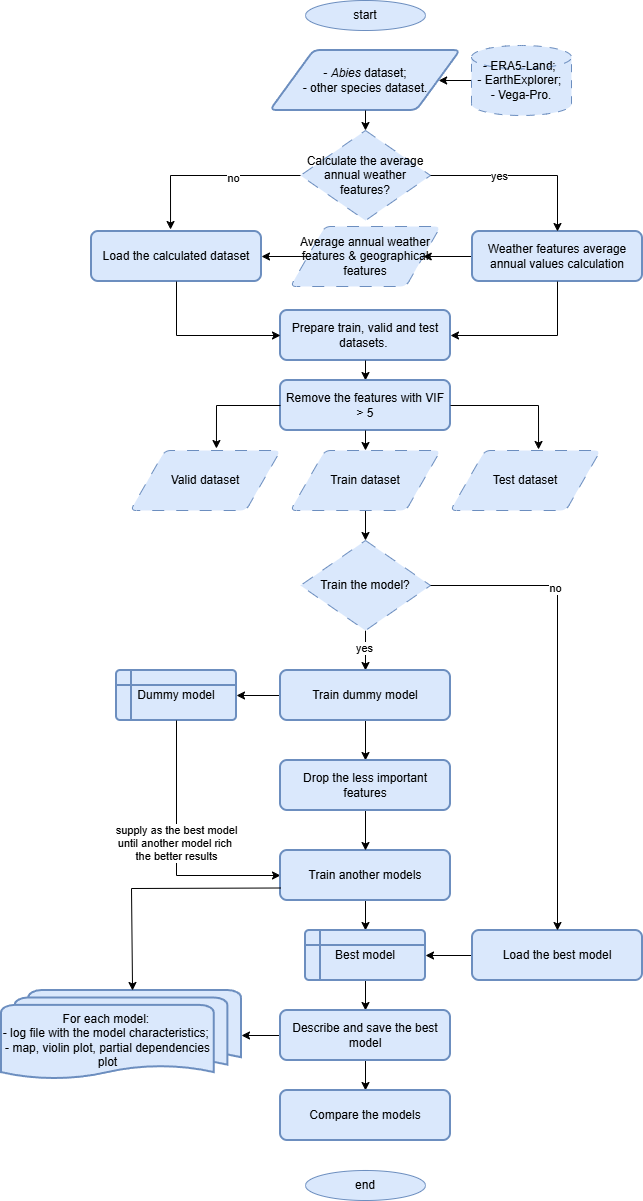

The diagram above was exported from draw.io. Its source (the exported page's mxGraphModel, read from the mxfile embedded in the PNG):
<mxGraphModel dx="1366" dy="830" grid="1" gridSize="10" guides="1" tooltips="1" connect="1" arrows="1" fold="1" page="1" pageScale="1" pageWidth="827" pageHeight="1169" math="0" shadow="0">
  <root>
    <mxCell id="0" />
    <mxCell id="1" parent="0" />
    <mxCell id="W97imSr3Oh1hHIhS6Gzf-1" parent="1" style="ellipse;whiteSpace=wrap;html=1;fillColor=#dae8fc;strokeColor=#6c8ebf;" value="start" vertex="1">
      <mxGeometry height="30" width="120" x="354" y="10" as="geometry" />
    </mxCell>
    <mxCell id="W97imSr3Oh1hHIhS6Gzf-5" edge="1" parent="1" source="W97imSr3Oh1hHIhS6Gzf-4" style="edgeStyle=orthogonalEdgeStyle;rounded=0;orthogonalLoop=1;jettySize=auto;html=1;" target="W97imSr3Oh1hHIhS6Gzf-7" value="">
      <mxGeometry relative="1" as="geometry">
        <mxPoint x="489" y="90" as="targetPoint" />
      </mxGeometry>
    </mxCell>
    <mxCell id="W97imSr3Oh1hHIhS6Gzf-4" parent="1" style="strokeWidth=1;html=1;shape=mxgraph.flowchart.database;whiteSpace=wrap;shadow=0;strokeColor=#6c8ebf;dashed=1;dashPattern=8 8;fillColor=#dae8fc;" value="- ERA5-Land;&amp;nbsp;&lt;div&gt;- EarthExplorer;&amp;nbsp;&lt;/div&gt;&lt;div&gt;- Vega-Pro.&lt;/div&gt;" vertex="1">
      <mxGeometry height="70" width="100" x="520" y="55" as="geometry" />
    </mxCell>
    <mxCell id="W97imSr3Oh1hHIhS6Gzf-7" parent="1" style="shape=parallelogram;html=1;strokeWidth=2;perimeter=parallelogramPerimeter;whiteSpace=wrap;rounded=1;arcSize=12;size=0.23;align=center;fillColor=#dae8fc;strokeColor=#6c8ebf;" value="- &lt;i&gt;Abies &lt;/i&gt;dataset;&lt;div&gt;- other species dataset.&lt;/div&gt;" vertex="1">
      <mxGeometry height="60" width="190" x="319" y="60" as="geometry" />
    </mxCell>
    <mxCell id="rLYbGeF2wxdSfx8LHHcP-10" edge="1" parent="1" source="W97imSr3Oh1hHIhS6Gzf-9" style="edgeStyle=orthogonalEdgeStyle;rounded=0;orthogonalLoop=1;jettySize=auto;html=1;" target="W97imSr3Oh1hHIhS6Gzf-21" value="">
      <mxGeometry relative="1" as="geometry" />
    </mxCell>
    <mxCell id="W97imSr3Oh1hHIhS6Gzf-9" parent="1" style="rounded=1;whiteSpace=wrap;html=1;absoluteArcSize=1;arcSize=14;strokeWidth=2;fillColor=#dae8fc;strokeColor=#6c8ebf;" value="Weather features average annual values calculation" vertex="1">
      <mxGeometry height="50" width="170" x="521" y="241" as="geometry" />
    </mxCell>
    <mxCell id="W97imSr3Oh1hHIhS6Gzf-13" parent="1" style="strokeWidth=1;html=1;shape=mxgraph.flowchart.decision;whiteSpace=wrap;dashed=1;dashPattern=12 12;fillColor=#dae8fc;strokeColor=#6c8ebf;" value="Calculate the average annual weather features?" vertex="1">
      <mxGeometry height="90" width="130" x="349" y="140" as="geometry" />
    </mxCell>
    <mxCell id="W97imSr3Oh1hHIhS6Gzf-15" edge="1" parent="1" source="W97imSr3Oh1hHIhS6Gzf-7" style="endArrow=classic;html=1;rounded=0;exitX=0.5;exitY=1;exitDx=0;exitDy=0;entryX=0.5;entryY=0;entryDx=0;entryDy=0;entryPerimeter=0;" target="W97imSr3Oh1hHIhS6Gzf-13" value="">
      <mxGeometry height="50" relative="1" width="50" as="geometry">
        <mxPoint x="390" y="260" as="sourcePoint" />
        <mxPoint x="440" y="210" as="targetPoint" />
      </mxGeometry>
    </mxCell>
    <mxCell id="W97imSr3Oh1hHIhS6Gzf-16" edge="1" parent="1" source="W97imSr3Oh1hHIhS6Gzf-13" style="endArrow=classic;html=1;rounded=0;exitX=1;exitY=0.5;exitDx=0;exitDy=0;exitPerimeter=0;entryX=0.5;entryY=0;entryDx=0;entryDy=0;" target="W97imSr3Oh1hHIhS6Gzf-9" value="">
      <mxGeometry height="50" relative="1" width="50" as="geometry">
        <Array as="points">
          <mxPoint x="606" y="185" />
        </Array>
        <mxPoint x="390" y="260" as="sourcePoint" />
        <mxPoint x="550" y="240" as="targetPoint" />
      </mxGeometry>
    </mxCell>
    <mxCell id="W97imSr3Oh1hHIhS6Gzf-17" connectable="0" parent="W97imSr3Oh1hHIhS6Gzf-16" style="edgeLabel;html=1;align=center;verticalAlign=middle;resizable=0;points=[];" value="yes" vertex="1">
      <mxGeometry relative="1" x="-0.2519" as="geometry">
        <mxPoint as="offset" />
      </mxGeometry>
    </mxCell>
    <mxCell id="W97imSr3Oh1hHIhS6Gzf-18" parent="1" style="rounded=1;whiteSpace=wrap;html=1;absoluteArcSize=1;arcSize=14;strokeWidth=2;fillColor=#dae8fc;strokeColor=#6c8ebf;" value="Load the calculated dataset" vertex="1">
      <mxGeometry height="50" width="170" x="140" y="241" as="geometry" />
    </mxCell>
    <mxCell id="W97imSr3Oh1hHIhS6Gzf-19" edge="1" parent="1" source="W97imSr3Oh1hHIhS6Gzf-13" style="endArrow=classic;html=1;rounded=0;exitX=0;exitY=0.5;exitDx=0;exitDy=0;exitPerimeter=0;entryX=0.465;entryY=-0.04;entryDx=0;entryDy=0;entryPerimeter=0;" target="W97imSr3Oh1hHIhS6Gzf-18" value="">
      <mxGeometry height="50" relative="1" width="50" as="geometry">
        <Array as="points">
          <mxPoint x="219" y="185" />
        </Array>
        <mxPoint x="390" y="260" as="sourcePoint" />
        <mxPoint x="440" y="210" as="targetPoint" />
      </mxGeometry>
    </mxCell>
    <mxCell id="W97imSr3Oh1hHIhS6Gzf-20" connectable="0" parent="W97imSr3Oh1hHIhS6Gzf-19" style="edgeLabel;html=1;align=center;verticalAlign=middle;resizable=0;points=[];" value="no" vertex="1">
      <mxGeometry relative="1" x="-0.2632" y="2" as="geometry">
        <mxPoint as="offset" />
      </mxGeometry>
    </mxCell>
    <mxCell id="W97imSr3Oh1hHIhS6Gzf-21" parent="1" style="shape=parallelogram;html=1;strokeWidth=1;perimeter=parallelogramPerimeter;whiteSpace=wrap;rounded=1;arcSize=12;size=0.23;fillColor=#dae8fc;strokeColor=#6c8ebf;dashed=1;dashPattern=12 12;" value="Average annual weather features &amp;amp; geographical features" vertex="1">
      <mxGeometry height="60" width="150" x="339" y="236" as="geometry" />
    </mxCell>
    <mxCell id="W97imSr3Oh1hHIhS6Gzf-23" edge="1" parent="1" source="W97imSr3Oh1hHIhS6Gzf-21" style="endArrow=classic;html=1;rounded=0;exitX=0;exitY=0.5;exitDx=0;exitDy=0;entryX=1;entryY=0.5;entryDx=0;entryDy=0;" target="W97imSr3Oh1hHIhS6Gzf-18" value="">
      <mxGeometry height="50" relative="1" width="50" as="geometry">
        <mxPoint x="390" y="250" as="sourcePoint" />
        <mxPoint x="440" y="200" as="targetPoint" />
      </mxGeometry>
    </mxCell>
    <mxCell id="rLYbGeF2wxdSfx8LHHcP-1" parent="1" style="rounded=1;whiteSpace=wrap;html=1;absoluteArcSize=1;arcSize=14;strokeWidth=2;fillColor=#dae8fc;strokeColor=#6c8ebf;" value="Prepare train, valid and test datasets.&amp;nbsp;" vertex="1">
      <mxGeometry height="50" width="170" x="329" y="320" as="geometry" />
    </mxCell>
    <mxCell id="rLYbGeF2wxdSfx8LHHcP-2" edge="1" parent="1" source="W97imSr3Oh1hHIhS6Gzf-18" style="endArrow=classic;html=1;rounded=0;exitX=0.5;exitY=1;exitDx=0;exitDy=0;entryX=0;entryY=0.5;entryDx=0;entryDy=0;" target="rLYbGeF2wxdSfx8LHHcP-1" value="">
      <mxGeometry height="50" relative="1" width="50" as="geometry">
        <Array as="points">
          <mxPoint x="225" y="345" />
        </Array>
        <mxPoint x="390" y="350" as="sourcePoint" />
        <mxPoint x="440" y="300" as="targetPoint" />
      </mxGeometry>
    </mxCell>
    <mxCell id="rLYbGeF2wxdSfx8LHHcP-4" edge="1" parent="1" source="W97imSr3Oh1hHIhS6Gzf-9" style="endArrow=classic;html=1;rounded=0;exitX=0.5;exitY=1;exitDx=0;exitDy=0;entryX=1;entryY=0.5;entryDx=0;entryDy=0;" target="rLYbGeF2wxdSfx8LHHcP-1" value="">
      <mxGeometry height="50" relative="1" width="50" as="geometry">
        <Array as="points">
          <mxPoint x="606" y="345" />
        </Array>
        <mxPoint x="390" y="350" as="sourcePoint" />
        <mxPoint x="440" y="300" as="targetPoint" />
      </mxGeometry>
    </mxCell>
    <mxCell id="rLYbGeF2wxdSfx8LHHcP-7" edge="1" parent="1" source="rLYbGeF2wxdSfx8LHHcP-1" style="endArrow=classic;html=1;rounded=0;exitX=0.5;exitY=1;exitDx=0;exitDy=0;entryX=0.5;entryY=0;entryDx=0;entryDy=0;" target="rLYbGeF2wxdSfx8LHHcP-8" value="">
      <mxGeometry height="50" relative="1" width="50" as="geometry">
        <mxPoint x="390" y="340" as="sourcePoint" />
        <mxPoint x="440" y="290" as="targetPoint" />
      </mxGeometry>
    </mxCell>
    <mxCell id="rLYbGeF2wxdSfx8LHHcP-8" parent="1" style="rounded=1;whiteSpace=wrap;html=1;absoluteArcSize=1;arcSize=14;strokeWidth=2;fillColor=#dae8fc;strokeColor=#6c8ebf;" value="Remove the features with VIF &amp;gt; 5" vertex="1">
      <mxGeometry height="50" width="170" x="329" y="390" as="geometry" />
    </mxCell>
    <mxCell id="rLYbGeF2wxdSfx8LHHcP-11" parent="1" style="shape=parallelogram;html=1;strokeWidth=1;perimeter=parallelogramPerimeter;whiteSpace=wrap;rounded=1;arcSize=12;size=0.23;fillColor=#dae8fc;strokeColor=#6c8ebf;dashed=1;dashPattern=12 12;" value="Test dataset" vertex="1">
      <mxGeometry height="60" width="150" x="499" y="460" as="geometry" />
    </mxCell>
    <mxCell id="rLYbGeF2wxdSfx8LHHcP-20" edge="1" parent="1" source="rLYbGeF2wxdSfx8LHHcP-12" style="edgeStyle=orthogonalEdgeStyle;rounded=0;orthogonalLoop=1;jettySize=auto;html=1;" target="rLYbGeF2wxdSfx8LHHcP-19" value="">
      <mxGeometry relative="1" as="geometry" />
    </mxCell>
    <mxCell id="rLYbGeF2wxdSfx8LHHcP-12" parent="1" style="shape=parallelogram;html=1;strokeWidth=1;perimeter=parallelogramPerimeter;whiteSpace=wrap;rounded=1;arcSize=12;size=0.23;fillColor=#dae8fc;strokeColor=#6c8ebf;dashed=1;dashPattern=12 12;" value="Train dataset" vertex="1">
      <mxGeometry height="60" width="150" x="339" y="460" as="geometry" />
    </mxCell>
    <mxCell id="rLYbGeF2wxdSfx8LHHcP-13" parent="1" style="shape=parallelogram;html=1;strokeWidth=1;perimeter=parallelogramPerimeter;whiteSpace=wrap;rounded=1;arcSize=12;size=0.23;fillColor=#dae8fc;strokeColor=#6c8ebf;dashed=1;dashPattern=12 12;" value="Valid dataset" vertex="1">
      <mxGeometry height="60" width="150" x="179" y="460" as="geometry" />
    </mxCell>
    <mxCell id="rLYbGeF2wxdSfx8LHHcP-15" edge="1" parent="1" source="rLYbGeF2wxdSfx8LHHcP-8" style="endArrow=classic;html=1;rounded=0;exitX=0.5;exitY=1;exitDx=0;exitDy=0;entryX=0.5;entryY=0;entryDx=0;entryDy=0;" target="rLYbGeF2wxdSfx8LHHcP-12" value="">
      <mxGeometry height="50" relative="1" width="50" as="geometry">
        <mxPoint x="390" y="390" as="sourcePoint" />
        <mxPoint x="440" y="340" as="targetPoint" />
      </mxGeometry>
    </mxCell>
    <mxCell id="rLYbGeF2wxdSfx8LHHcP-17" edge="1" parent="1" source="rLYbGeF2wxdSfx8LHHcP-8" style="endArrow=classic;html=1;rounded=0;exitX=0;exitY=0.5;exitDx=0;exitDy=0;entryX=0.573;entryY=-0.033;entryDx=0;entryDy=0;entryPerimeter=0;" target="rLYbGeF2wxdSfx8LHHcP-13" value="">
      <mxGeometry height="50" relative="1" width="50" as="geometry">
        <Array as="points">
          <mxPoint x="265" y="415" />
        </Array>
        <mxPoint x="390" y="390" as="sourcePoint" />
        <mxPoint x="440" y="340" as="targetPoint" />
      </mxGeometry>
    </mxCell>
    <mxCell id="rLYbGeF2wxdSfx8LHHcP-18" edge="1" parent="1" source="rLYbGeF2wxdSfx8LHHcP-8" style="endArrow=classic;html=1;rounded=0;exitX=1;exitY=0.5;exitDx=0;exitDy=0;entryX=0.587;entryY=-0.017;entryDx=0;entryDy=0;entryPerimeter=0;" target="rLYbGeF2wxdSfx8LHHcP-11" value="">
      <mxGeometry height="50" relative="1" width="50" as="geometry">
        <Array as="points">
          <mxPoint x="587" y="415" />
        </Array>
        <mxPoint x="390" y="390" as="sourcePoint" />
        <mxPoint x="440" y="340" as="targetPoint" />
      </mxGeometry>
    </mxCell>
    <mxCell id="rLYbGeF2wxdSfx8LHHcP-40" edge="1" parent="1" source="rLYbGeF2wxdSfx8LHHcP-19" style="edgeStyle=orthogonalEdgeStyle;rounded=0;orthogonalLoop=1;jettySize=auto;html=1;" target="rLYbGeF2wxdSfx8LHHcP-21" value="">
      <mxGeometry relative="1" as="geometry" />
    </mxCell>
    <mxCell id="rLYbGeF2wxdSfx8LHHcP-41" connectable="0" parent="rLYbGeF2wxdSfx8LHHcP-40" style="edgeLabel;html=1;align=center;verticalAlign=middle;resizable=0;points=[];" value="yes" vertex="1">
      <mxGeometry relative="1" x="-0.15" y="-2" as="geometry">
        <mxPoint as="offset" />
      </mxGeometry>
    </mxCell>
    <mxCell id="rLYbGeF2wxdSfx8LHHcP-19" parent="1" style="strokeWidth=1;html=1;shape=mxgraph.flowchart.decision;whiteSpace=wrap;dashed=1;dashPattern=12 12;fillColor=#dae8fc;strokeColor=#6c8ebf;" value="Train the model?" vertex="1">
      <mxGeometry height="90" width="130" x="349" y="550" as="geometry" />
    </mxCell>
    <mxCell id="rLYbGeF2wxdSfx8LHHcP-24" edge="1" parent="1" source="rLYbGeF2wxdSfx8LHHcP-21" style="edgeStyle=orthogonalEdgeStyle;rounded=0;orthogonalLoop=1;jettySize=auto;html=1;" target="rLYbGeF2wxdSfx8LHHcP-23" value="">
      <mxGeometry relative="1" as="geometry" />
    </mxCell>
    <mxCell id="rLYbGeF2wxdSfx8LHHcP-48" edge="1" parent="1" source="rLYbGeF2wxdSfx8LHHcP-21" style="edgeStyle=orthogonalEdgeStyle;rounded=0;orthogonalLoop=1;jettySize=auto;html=1;" target="rLYbGeF2wxdSfx8LHHcP-47" value="">
      <mxGeometry relative="1" as="geometry" />
    </mxCell>
    <mxCell id="rLYbGeF2wxdSfx8LHHcP-21" parent="1" style="rounded=1;whiteSpace=wrap;html=1;absoluteArcSize=1;arcSize=14;strokeWidth=2;fillColor=#dae8fc;strokeColor=#6c8ebf;" value="Train dummy model" vertex="1">
      <mxGeometry height="50" width="170" x="329" y="680" as="geometry" />
    </mxCell>
    <mxCell id="rLYbGeF2wxdSfx8LHHcP-23" parent="1" style="shape=internalStorage;whiteSpace=wrap;html=1;dx=15;dy=15;rounded=1;arcSize=8;strokeWidth=2;fillColor=#dae8fc;strokeColor=#6c8ebf;" value="Dummy model" vertex="1">
      <mxGeometry height="50" width="120" x="165" y="680" as="geometry" />
    </mxCell>
    <mxCell id="rLYbGeF2wxdSfx8LHHcP-30" edge="1" parent="1" source="rLYbGeF2wxdSfx8LHHcP-23" style="endArrow=classic;html=1;rounded=0;exitX=0.5;exitY=1;exitDx=0;exitDy=0;entryX=0;entryY=0.5;entryDx=0;entryDy=0;" target="rLYbGeF2wxdSfx8LHHcP-35" value="">
      <mxGeometry height="50" relative="1" width="50" as="geometry">
        <Array as="points">
          <mxPoint x="225" y="885" />
        </Array>
        <mxPoint x="390" y="640" as="sourcePoint" />
        <mxPoint x="349" y="805" as="targetPoint" />
      </mxGeometry>
    </mxCell>
    <mxCell id="rLYbGeF2wxdSfx8LHHcP-31" connectable="0" parent="rLYbGeF2wxdSfx8LHHcP-30" style="edgeLabel;html=1;align=center;verticalAlign=middle;resizable=0;points=[];" value="supply as the best model&lt;div&gt;until another model rich&amp;nbsp;&lt;/div&gt;&lt;div&gt;the better results&lt;/div&gt;" vertex="1">
      <mxGeometry relative="1" x="-0.0553" y="-1" as="geometry">
        <mxPoint as="offset" />
      </mxGeometry>
    </mxCell>
    <mxCell id="rLYbGeF2wxdSfx8LHHcP-42" edge="1" parent="1" source="rLYbGeF2wxdSfx8LHHcP-35" style="edgeStyle=orthogonalEdgeStyle;rounded=0;orthogonalLoop=1;jettySize=auto;html=1;" target="rLYbGeF2wxdSfx8LHHcP-38" value="">
      <mxGeometry relative="1" as="geometry" />
    </mxCell>
    <mxCell id="rLYbGeF2wxdSfx8LHHcP-35" parent="1" style="rounded=1;whiteSpace=wrap;html=1;absoluteArcSize=1;arcSize=14;strokeWidth=2;fillColor=#dae8fc;strokeColor=#6c8ebf;" value="Train another models" vertex="1">
      <mxGeometry height="50" width="170" x="329" y="860" as="geometry" />
    </mxCell>
    <mxCell id="rLYbGeF2wxdSfx8LHHcP-55" edge="1" parent="1" source="rLYbGeF2wxdSfx8LHHcP-38" style="edgeStyle=orthogonalEdgeStyle;rounded=0;orthogonalLoop=1;jettySize=auto;html=1;" target="rLYbGeF2wxdSfx8LHHcP-54" value="">
      <mxGeometry relative="1" as="geometry" />
    </mxCell>
    <mxCell id="rLYbGeF2wxdSfx8LHHcP-38" parent="1" style="shape=internalStorage;whiteSpace=wrap;html=1;dx=15;dy=15;rounded=1;arcSize=8;strokeWidth=2;fillColor=#dae8fc;strokeColor=#6c8ebf;" value="Best model" vertex="1">
      <mxGeometry height="50" width="120" x="354" y="940" as="geometry" />
    </mxCell>
    <mxCell id="rLYbGeF2wxdSfx8LHHcP-46" edge="1" parent="1" source="rLYbGeF2wxdSfx8LHHcP-43" style="edgeStyle=orthogonalEdgeStyle;rounded=0;orthogonalLoop=1;jettySize=auto;html=1;" target="rLYbGeF2wxdSfx8LHHcP-38" value="">
      <mxGeometry relative="1" as="geometry" />
    </mxCell>
    <mxCell id="rLYbGeF2wxdSfx8LHHcP-43" parent="1" style="rounded=1;whiteSpace=wrap;html=1;absoluteArcSize=1;arcSize=14;strokeWidth=2;fillColor=#dae8fc;strokeColor=#6c8ebf;" value="Load the best model" vertex="1">
      <mxGeometry height="50" width="170" x="521" y="940" as="geometry" />
    </mxCell>
    <mxCell id="rLYbGeF2wxdSfx8LHHcP-44" edge="1" parent="1" source="rLYbGeF2wxdSfx8LHHcP-19" style="endArrow=classic;html=1;rounded=0;exitX=1;exitY=0.5;exitDx=0;exitDy=0;exitPerimeter=0;entryX=0.5;entryY=0;entryDx=0;entryDy=0;" target="rLYbGeF2wxdSfx8LHHcP-43" value="">
      <mxGeometry height="50" relative="1" width="50" as="geometry">
        <Array as="points">
          <mxPoint x="606" y="595" />
        </Array>
        <mxPoint x="390" y="620" as="sourcePoint" />
        <mxPoint x="440" y="570" as="targetPoint" />
      </mxGeometry>
    </mxCell>
    <mxCell id="rLYbGeF2wxdSfx8LHHcP-45" connectable="0" parent="rLYbGeF2wxdSfx8LHHcP-44" style="edgeLabel;html=1;align=center;verticalAlign=middle;resizable=0;points=[];" value="no" vertex="1">
      <mxGeometry relative="1" x="-0.4541" y="-3" as="geometry">
        <mxPoint as="offset" />
      </mxGeometry>
    </mxCell>
    <mxCell id="rLYbGeF2wxdSfx8LHHcP-49" edge="1" parent="1" source="rLYbGeF2wxdSfx8LHHcP-47" style="edgeStyle=orthogonalEdgeStyle;rounded=0;orthogonalLoop=1;jettySize=auto;html=1;" target="rLYbGeF2wxdSfx8LHHcP-35" value="">
      <mxGeometry relative="1" as="geometry" />
    </mxCell>
    <mxCell id="rLYbGeF2wxdSfx8LHHcP-47" parent="1" style="rounded=1;whiteSpace=wrap;html=1;absoluteArcSize=1;arcSize=14;strokeWidth=2;fillColor=#dae8fc;strokeColor=#6c8ebf;" value="Drop the less important features" vertex="1">
      <mxGeometry height="50" width="170" x="329" y="770" as="geometry" />
    </mxCell>
    <mxCell id="rLYbGeF2wxdSfx8LHHcP-51" parent="1" style="strokeWidth=2;html=1;shape=mxgraph.flowchart.multi-document;whiteSpace=wrap;boundedLbl=1;fillColor=#dae8fc;strokeColor=#6c8ebf;" value="For each model:&amp;nbsp;&lt;div&gt;- log file with the model characteristics;&amp;nbsp;&lt;/div&gt;&lt;div&gt;- map, violin plot, partial dependencies plot&lt;/div&gt;" vertex="1">
      <mxGeometry height="90" width="240" x="50" y="1000" as="geometry" />
    </mxCell>
    <mxCell id="rLYbGeF2wxdSfx8LHHcP-52" edge="1" parent="1" source="rLYbGeF2wxdSfx8LHHcP-35" style="endArrow=classic;html=1;rounded=0;exitX=0;exitY=0.75;exitDx=0;exitDy=0;entryX=0.546;entryY=0;entryDx=0;entryDy=0;entryPerimeter=0;" target="rLYbGeF2wxdSfx8LHHcP-51" value="">
      <mxGeometry height="50" relative="1" width="50" as="geometry">
        <Array as="points">
          <mxPoint x="180" y="898" />
        </Array>
        <mxPoint x="390" y="750" as="sourcePoint" />
        <mxPoint x="440" y="700" as="targetPoint" />
      </mxGeometry>
    </mxCell>
    <mxCell id="rLYbGeF2wxdSfx8LHHcP-56" edge="1" parent="1" source="rLYbGeF2wxdSfx8LHHcP-54" style="edgeStyle=orthogonalEdgeStyle;rounded=0;orthogonalLoop=1;jettySize=auto;html=1;" target="rLYbGeF2wxdSfx8LHHcP-51" value="">
      <mxGeometry relative="1" as="geometry" />
    </mxCell>
    <mxCell id="rLYbGeF2wxdSfx8LHHcP-58" edge="1" parent="1" source="rLYbGeF2wxdSfx8LHHcP-54" style="edgeStyle=orthogonalEdgeStyle;rounded=0;orthogonalLoop=1;jettySize=auto;html=1;" target="rLYbGeF2wxdSfx8LHHcP-57" value="">
      <mxGeometry relative="1" as="geometry" />
    </mxCell>
    <mxCell id="rLYbGeF2wxdSfx8LHHcP-54" parent="1" style="rounded=1;whiteSpace=wrap;html=1;absoluteArcSize=1;arcSize=14;strokeWidth=2;fillColor=#dae8fc;strokeColor=#6c8ebf;" value="Describe and save the best model" vertex="1">
      <mxGeometry height="50" width="170" x="329" y="1020" as="geometry" />
    </mxCell>
    <mxCell id="rLYbGeF2wxdSfx8LHHcP-57" parent="1" style="rounded=1;whiteSpace=wrap;html=1;absoluteArcSize=1;arcSize=14;strokeWidth=2;fillColor=#dae8fc;strokeColor=#6c8ebf;" value="Compare the models" vertex="1">
      <mxGeometry height="50" width="170" x="329" y="1100" as="geometry" />
    </mxCell>
    <mxCell id="rLYbGeF2wxdSfx8LHHcP-59" parent="1" style="ellipse;whiteSpace=wrap;html=1;fillColor=#dae8fc;strokeColor=#6c8ebf;" value="end" vertex="1">
      <mxGeometry height="30" width="120" x="354" y="1180" as="geometry" />
    </mxCell>
  </root>
</mxGraphModel>